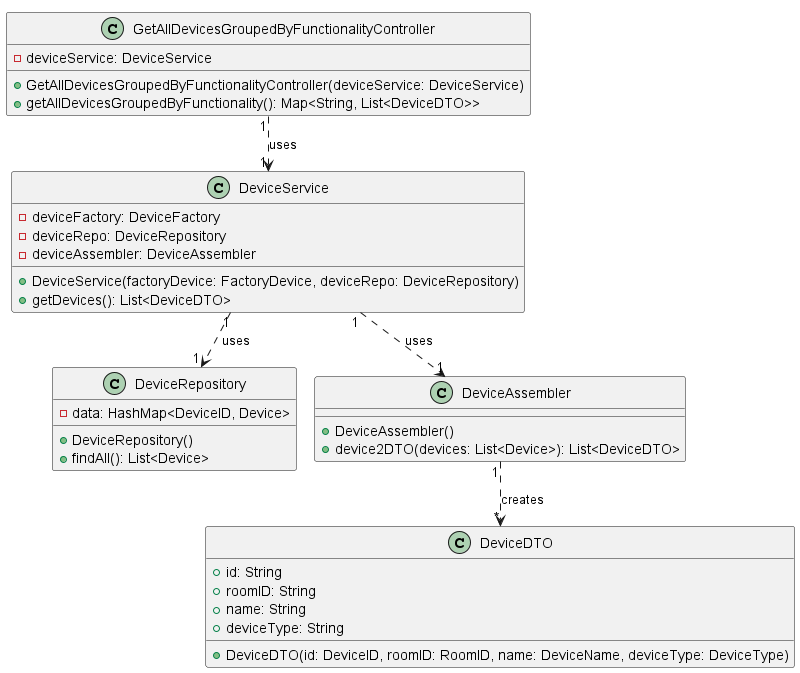

The diagram above was rendered by PlantUML. Its source (embedded in the PNG):
@startuml
'https://plantuml.com/class-diagram
!pragma layout smetana

class GetAllDevicesGroupedByFunctionalityController {
    -deviceService: DeviceService

    +GetAllDevicesGroupedByFunctionalityController(deviceService: DeviceService)
    +getAllDevicesGroupedByFunctionality(): Map<String, List<DeviceDTO>>

}

class DeviceService {
    -deviceFactory: DeviceFactory
    -deviceRepo: DeviceRepository
    -deviceAssembler: DeviceAssembler
    +DeviceService(factoryDevice: FactoryDevice, deviceRepo: DeviceRepository)
    +getDevices(): List<DeviceDTO>
}

class DeviceRepository {
    -data: HashMap<DeviceID, Device>
    +DeviceRepository()
    +findAll(): List<Device>
}

class DeviceAssembler {
    +DeviceAssembler()
    +device2DTO(devices: List<Device>): List<DeviceDTO>
}

class DeviceDTO {
    +id: String
    +roomID: String
    +name: String
    +deviceType: String
    +DeviceDTO(id: DeviceID, roomID: RoomID, name: DeviceName, deviceType: DeviceType)
}

GetAllDevicesGroupedByFunctionalityController "1" ..> "1" DeviceService: uses
DeviceService "1" ..> "1" DeviceRepository: uses
DeviceService "1" ..> "1" DeviceAssembler: uses
DeviceAssembler "1" ..> "*" DeviceDTO: creates
@enduml